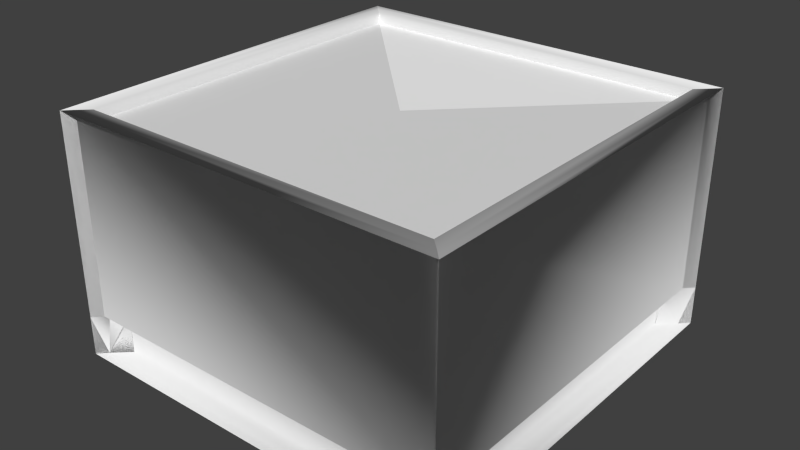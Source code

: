# Source: Habitacion.blend  (saved by Blender 2.71.0; exported with 4.5.12 LTS)
import bpy
from mathutils import Matrix  # noqa: F401  (used for matrix-valued properties, if any)

bpy.ops.wm.read_factory_settings(use_empty=True)
scene = bpy.context.scene
scene.name = 'Scene'

# ---- collections
col_collection_1 = bpy.data.collections.new('Collection 1'); scene.collection.children.link(col_collection_1)

# ---- materials (node trees are filled in below, after node groups)
mat_floor = bpy.data.materials.new('Floor')
mat_floor.alpha_threshold = 0.0
mat_floor.use_transparent_shadow = False
mat_floor.roughness = 0.5
mat_floor.line_color = (0.0, 0.0, 0.0, 1.0)
mat_sector = bpy.data.materials.new('Sector')
mat_sector.alpha_threshold = 0.0
mat_sector.use_transparent_shadow = False
mat_sector.roughness = 0.5
mat_sector.line_color = (0.0, 0.0, 0.0, 1.0)
mat_techo = bpy.data.materials.new('Techo')
mat_techo.alpha_threshold = 0.0
mat_techo.use_transparent_shadow = False
mat_techo.diffuse_color = (1.0, 1.0, 1.0, 1.0)
mat_techo.roughness = 0.5
mat_techo.line_color = (0.0, 0.0, 0.0, 1.0)

# ---- material node trees

# ---- world
world_world = bpy.data.worlds.new('World'); scene.world = world_world
world_world.color = (0.05088, 0.05088, 0.05088)
world_world.use_sun_shadow = False
world_world.sun_shadow_jitter_overblur = 0.0
world_world.cycles.sampling_method = 'MANUAL'
world_world.cycles.sample_map_resolution = 256

# ---- meshes
me_cube_014 = bpy.data.meshes.new('Cube.014')
me_cube_014.from_pydata([(6.298, 6.373, -0.7144), (6.298, -6.373, -0.7144), (0.0, 0.0, -0.7144)], [], [(0, 2, 1)])
_uv = me_cube_014.uv_layers.new(name='UVMap')
_uv.uv.foreach_set('vector', [0.02229, 0.02255, 0.4941, 0.5, 0.02229, 0.9774])
me_cube_014.use_remesh_preserve_volume = False
me_cube_014.use_remesh_preserve_attributes = False
me_cube_014.use_mirror_vertex_groups = False
me_cube_014.update()
me_cube_013 = bpy.data.meshes.new('Cube.013')
me_cube_013.from_pydata([(6.298, 6.373, -0.7144), (-6.298, 6.373, -0.7144), (0.0, 0.0, -0.7144)], [], [(0, 1, 2)])
_uv = me_cube_013.uv_layers.new(name='UVMap')
_uv.uv.foreach_set('vector', [0.02229, 0.02255, 0.966, 0.02255, 0.4941, 0.5])
me_cube_013.materials.append(mat_floor)
me_cube_013.use_remesh_preserve_volume = False
me_cube_013.use_remesh_preserve_attributes = False
me_cube_013.use_mirror_vertex_groups = False
me_cube_013.update()
me_cube_012 = bpy.data.meshes.new('Cube.012')
me_cube_012.from_pydata([(-6.298, -6.373, -0.7144), (-6.298, 6.373, -0.7144), (0.0, 0.0, -0.7144)], [], [(0, 2, 1)])
_uv = me_cube_012.uv_layers.new(name='UVMap')
_uv.uv.foreach_set('vector', [0.966, 0.9774, 0.4941, 0.5, 0.966, 0.02255])
me_cube_012.use_remesh_preserve_volume = False
me_cube_012.use_remesh_preserve_attributes = False
me_cube_012.use_mirror_vertex_groups = False
me_cube_012.update()
me_cube_008 = bpy.data.meshes.new('Cube.008')
me_cube_008.from_pydata([(6.298, -6.373, -0.7144), (-6.298, -6.373, -0.7144), (0.0, 0.0, -0.7144)], [], [(1, 0, 2)])
_uv = me_cube_008.uv_layers.new(name='UVMap')
_uv.uv.foreach_set('vector', [0.966, 0.9774, 0.02229, 0.9774, 0.4941, 0.5])
me_cube_008.use_remesh_preserve_volume = False
me_cube_008.use_remesh_preserve_attributes = False
me_cube_008.use_mirror_vertex_groups = False
me_cube_008.update()
me_cube_007 = bpy.data.meshes.new('Cube.007')
me_cube_007.from_pydata([(6.502, 6.565, 7.98), (6.888, 6.937, 0.7144), (6.888, 6.937, -0.7144), (7.204, 7.267, -0.7144), (7.204, 7.267, 7.98), (6.298, 6.373, 0.2631), (6.493, 6.559, 0.6282), (6.388, 6.459, 0.5284), (6.321, 6.395, 0.4026), (6.298, 6.373, -0.7144), (6.888, 6.937, 7.98), (7.204, 7.267, 0.7144), (6.77, 6.824, 0.7144), (6.624, 6.685, 0.6923), (6.502, 6.565, 7.597), (-6.502, 6.565, 7.98), (-6.888, 6.937, 0.7144), (-6.888, 6.937, -0.7144), (-7.204, 7.267, -0.7144), (-7.204, 7.267, 7.98), (-6.298, 6.373, 0.2631), (-6.493, 6.559, 0.6282), (-6.388, 6.459, 0.5284), (-6.321, 6.395, 0.4026), (-6.298, 6.373, -0.7144), (-6.888, 6.937, 7.98), (-7.204, 7.267, 0.7144), (-6.77, 6.824, 0.7144), (-6.624, 6.685, 0.6923), (-6.502, 6.565, 7.597)], [], [(7, 22, 23, 8), (9, 24, 17, 2), (20, 24, 9, 5), (13, 28, 21, 6), (12, 27, 28, 13), (10, 1, 11, 4), (27, 12, 1, 16), (6, 21, 22, 7), (4, 19, 25, 10), (8, 23, 20, 5), (10, 25, 16, 1), (2, 17, 18, 3), (3, 11, 1, 12, 13, 6, 7, 8, 5, 9, 2), (25, 15, 0, 10), (0, 15, 29, 14), (18, 17, 24, 20, 23, 22, 21, 28, 27, 16, 26), (25, 19, 26, 16)])
me_cube_007.polygons.foreach_set('use_smooth', [True] * 17)
_uv = me_cube_007.uv_layers.new(name='UVMap')
_uv.uv.foreach_set('vector', [0.969, 0.7394, 0.5231, 0.7397, 0.5254, 0.7319, 0.9653, 0.7317, 0.5418, 0.398, 0.03649, 0.398, 0.01285, 0.3754, 0.5654, 0.3754, 0.5262, 0.7243, 0.5262, 0.6903, 0.964, 0.6901, 0.964, 0.724, 0.9823, 0.7554, 0.515, 0.7555, 0.5196, 0.7475, 0.9748, 0.7473, 0.9909, 0.7637, 0.5099, 0.7638, 0.515, 0.7555, 0.9823, 0.7554, 0.5654, 0.0001571, 0.5527, 0.3983, 0.0, 0.0, 0.0, 0.0, 0.5099, 0.7638, 0.9909, 0.7637, 0.9998, 0.7722, 0.5058, 0.7722, 0.9748, 0.7473, 0.5196, 0.7475, 0.5231, 0.7397, 0.969, 0.7394, 0.5781, 0.01339, 0.0001572, 0.01339, 0.01285, 0.0001593, 0.5654, 0.0001571, 0.9653, 0.7317, 0.5254, 0.7319, 0.5262, 0.7243, 0.964, 0.724, 0.5527, 0.6897, 0.0001571, 0.6897, 0.0001571, 0.3983, 0.5527, 0.3983, 0.5654, 0.3754, 0.01285, 0.3754, 0.0001571, 0.3621, 0.5781, 0.3621, 0.0, 0.0, 0.0, 0.0, 0.9909, 0.7637, 0.9823, 0.7554, 0.9748, 0.7473, 0.969, 0.7394, 0.9653, 0.7317, 0.964, 0.724, 0.964, 0.6901, 0.5654, 0.3754, 0.5781, 0.3621, 0.0001571, 0.9763, 0.01564, 0.9614, 0.5373, 0.9614, 0.5527, 0.9763, 0.5373, 0.9614, 0.01564, 0.9614, 0.01564, 0.946, 0.5373, 0.946, 0.0, 0.0, 0.01285, 0.3754, 0.03649, 0.398, 0.5262, 0.7243, 0.5254, 0.7319, 0.5231, 0.7397, 0.5196, 0.7475, 0.515, 0.7555, 0.5099, 0.7638, 0.5058, 0.7722, 0.0, 0.0, 0.0001572, 0.01339, 0.0, 0.0, 0.5058, 0.7722, 0.0001571, 0.6897])
me_cube_007.use_remesh_preserve_volume = False
me_cube_007.use_remesh_preserve_attributes = False
me_cube_007.use_mirror_vertex_groups = False
me_cube_007.update()
me_cube_006 = bpy.data.meshes.new('Cube.006')
me_cube_006.from_pydata([(-6.502, 6.565, 7.98), (-6.888, 6.937, 0.7144), (-6.888, 6.937, -0.7144), (-7.204, 7.267, -0.7144), (-7.204, 7.267, 7.98), (-6.298, 6.373, 0.2631), (-6.493, 6.559, 0.6282), (-6.388, 6.459, 0.5284), (-6.321, 6.395, 0.4026), (-6.298, 6.373, -0.7144), (-6.888, 6.937, 7.98), (-7.204, 7.267, 0.7144), (-6.77, 6.824, 0.7144), (-6.624, 6.685, 0.6923), (-6.502, 6.565, 7.597), (-6.502, -6.565, 7.98), (-6.888, -6.937, 0.7144), (-6.888, -6.937, -0.7144), (-7.204, -7.267, -0.7144), (-7.204, -7.267, 7.98), (-6.298, -6.373, 0.2631), (-6.493, -6.559, 0.6282), (-6.388, -6.459, 0.5284), (-6.321, -6.395, 0.4026), (-6.298, -6.373, -0.7144), (-6.888, -6.937, 7.98), (-7.204, -7.267, 0.7144), (-6.77, -6.824, 0.7144), (-6.624, -6.685, 0.6923), (-6.502, -6.565, 7.597)], [], [(20, 24, 9, 5), (28, 21, 6, 13), (3, 11, 1, 12, 13, 6, 7, 8, 5, 9, 2), (24, 17, 2, 9), (21, 22, 7, 6), (17, 18, 3, 2), (27, 28, 13, 12), (22, 23, 8, 7), (25, 15, 0, 10), (16, 27, 12, 1), (23, 20, 5, 8), (0, 15, 29, 14), (10, 1, 11, 4), (19, 25, 10, 4), (25, 16, 1, 10), (18, 17, 24, 20, 23, 22, 21, 28, 27, 16, 26), (25, 19, 26, 16)])
me_cube_006.polygons.foreach_set('use_smooth', [True] * 17)
_uv = me_cube_006.uv_layers.new(name='UVMap')
_uv.uv.foreach_set('vector', [0.5271, 0.7176, 0.527, 0.6838, 0.967, 0.6836, 0.967, 0.7174, 0.5161, 0.7491, 0.5205, 0.741, 0.977, 0.7408, 0.984, 0.7489, 0.0, 0.0, 0.5515, 0.3946, 0.9918, 0.7573, 0.984, 0.7489, 0.977, 0.7408, 0.9716, 0.7329, 0.9682, 0.7251, 0.967, 0.7174, 0.967, 0.6836, 0.5647, 0.3708, 0.5778, 0.3583, 0.03567, 0.3943, 0.01327, 0.3708, 0.5647, 0.3708, 0.5422, 0.3943, 0.5205, 0.741, 0.524, 0.7331, 0.9716, 0.7329, 0.977, 0.7408, 0.01327, 0.3708, 0.0001567, 0.3583, 0.5778, 0.3583, 0.5647, 0.3708, 0.5111, 0.7574, 0.5161, 0.7491, 0.984, 0.7489, 0.9918, 0.7573, 0.524, 0.7331, 0.5263, 0.7253, 0.9682, 0.7251, 0.9716, 0.7329, 0.0001563, 0.9648, 0.01494, 0.9495, 0.5368, 0.9495, 0.5515, 0.9648, 0.507, 0.7659, 0.5111, 0.7574, 0.9918, 0.7573, 0.9998, 0.7659, 0.5263, 0.7253, 0.5271, 0.7176, 0.967, 0.7174, 0.9682, 0.7251, 0.5368, 0.9495, 0.01494, 0.9495, 0.01494, 0.9342, 0.5368, 0.9342, 0.5647, 0.0001563, 0.5515, 0.3946, 0.0, 0.0, 0.0, 0.0, 0.0001563, 0.01273, 0.01327, 0.0001576, 0.5647, 0.0001563, 0.5778, 0.01273, 0.0001563, 0.6833, 0.0001564, 0.3946, 0.5515, 0.3946, 0.5515, 0.6833, 0.0, 0.0, 0.01327, 0.3708, 0.03567, 0.3943, 0.5271, 0.7176, 0.5263, 0.7253, 0.524, 0.7331, 0.5205, 0.741, 0.5161, 0.7491, 0.5111, 0.7574, 0.507, 0.7659, 0.0, 0.0, 0.0001563, 0.01273, 0.0, 0.0, 0.507, 0.7659, 0.0001563, 0.6833])
me_cube_006.materials.append(mat_sector)
me_cube_006.use_remesh_preserve_volume = False
me_cube_006.use_remesh_preserve_attributes = False
me_cube_006.use_mirror_vertex_groups = False
me_cube_006.update()
me_cube_005 = bpy.data.meshes.new('Cube.005')
me_cube_005.from_pydata([(6.502, -6.565, 7.98), (6.888, -6.937, 0.7144), (6.888, -6.937, -0.7144), (7.204, -7.267, -0.7144), (7.204, -7.267, 7.98), (6.298, -6.373, 0.2631), (6.493, -6.559, 0.6282), (6.388, -6.459, 0.5284), (6.321, -6.395, 0.4026), (6.298, -6.373, -0.7144), (6.888, -6.937, 7.98), (7.204, -7.267, 0.7144), (6.77, -6.824, 0.7144), (6.624, -6.685, 0.6923), (6.502, -6.565, 7.597), (-6.502, -6.565, 7.98), (-6.888, -6.937, 0.7144), (-6.888, -6.937, -0.7144), (-7.204, -7.267, -0.7144), (-7.204, -7.267, 7.98), (-6.298, -6.373, 0.2631), (-6.493, -6.559, 0.6282), (-6.388, -6.459, 0.5284), (-6.321, -6.395, 0.4026), (-6.298, -6.373, -0.7144), (-6.888, -6.937, 7.98), (-7.204, -7.267, 0.7144), (-6.77, -6.824, 0.7144), (-6.624, -6.685, 0.6923), (-6.502, -6.565, 7.597)], [], [(15, 0, 14, 29), (8, 23, 22, 7), (2, 17, 24, 9), (26, 19, 25, 16), (20, 5, 9, 24), (6, 21, 28, 13), (13, 28, 27, 12), (16, 27, 28, 21, 22, 23, 20, 24, 17, 18, 26), (27, 16, 1, 12), (7, 22, 21, 6), (10, 25, 19, 4), (5, 20, 23, 8), (1, 16, 25, 10), (3, 18, 17, 2), (25, 10, 0, 15), (3, 2, 9, 5, 8, 7, 6, 13, 12, 1, 11), (10, 4, 11, 1)])
me_cube_005.polygons.foreach_set('use_smooth', [True] * 17)
_uv = me_cube_005.uv_layers.new(name='UVMap')
_uv.uv.foreach_set('vector', [0.01797, 0.864, 0.6175, 0.864, 0.6175, 0.8817, 0.01797, 0.8817, 0.5451, 0.7984, 0.03977, 0.7987, 0.03554, 0.7898, 0.5477, 0.7895, 0.6499, 0.02618, 0.01477, 0.02618, 0.04194, 0.0001838, 0.6227, 0.0001806, 0.0, 0.0, 0.01477, 0.4574, 0.9998, 0.6353, 0.0, 0.0, 0.04121, 0.8075, 0.5442, 0.8072, 0.5442, 0.8462, 0.04123, 0.8465, 0.5518, 0.7805, 0.02885, 0.7807, 0.02021, 0.7715, 0.5571, 0.7713, 0.5571, 0.7713, 0.02021, 0.7715, 0.01036, 0.7619, 0.5629, 0.7618, 0.01036, 0.7619, 0.02021, 0.7715, 0.02885, 0.7807, 0.03554, 0.7898, 0.03977, 0.7987, 0.04121, 0.8075, 0.04123, 0.8465, 0.01477, 0.02618, 0.0001806, 0.04139, 0.0, 0.0, 0.0, 0.0, 0.01036, 0.7619, 0.0001806, 0.752, 0.5678, 0.752, 0.5629, 0.7618, 0.5477, 0.7895, 0.03554, 0.7898, 0.02885, 0.7807, 0.5518, 0.7805, 0.6499, 0.4574, 0.01477, 0.4574, 0.0001806, 0.4422, 0.6645, 0.4422, 0.5442, 0.8072, 0.04121, 0.8075, 0.03977, 0.7987, 0.5451, 0.7984, 0.9998, 0.0001806, 0.9998, 0.6353, 0.6648, 0.6353, 0.6648, 0.0001806, 0.6645, 0.04139, 0.0001806, 0.04139, 0.01477, 0.02618, 0.6499, 0.02618, 0.0001806, 0.8469, 0.6353, 0.8469, 0.6175, 0.864, 0.01797, 0.864, 0.0, 0.0, 0.6499, 0.02618, 0.6227, 0.0001806, 0.5442, 0.8072, 0.5451, 0.7984, 0.5477, 0.7895, 0.5518, 0.7805, 0.5571, 0.7713, 0.5629, 0.7618, 0.5678, 0.752, 0.0, 0.0, 0.6645, 0.4422, 0.0, 0.0, 0.5678, 0.752, 0.6648, 0.0001806])
me_cube_005.use_remesh_preserve_volume = False
me_cube_005.use_remesh_preserve_attributes = False
me_cube_005.use_mirror_vertex_groups = False
me_cube_005.update()
me_cube_004 = bpy.data.meshes.new('Cube.004')
me_cube_004.from_pydata([(-6.502, 6.565, 7.597), (-6.502, -6.565, 7.597), (0.0, 0.0, 7.597)], [], [(0, 2, 1)])
me_cube_004.polygons.foreach_set('use_smooth', [True] * 1)
_uv = me_cube_004.uv_layers.new(name='UVMap')
_uv.uv.foreach_set('vector', [0.9999, 0.4952, 0.5, 7.036e-05, 7.036e-05, 0.4952])
me_cube_004.use_remesh_preserve_volume = False
me_cube_004.use_remesh_preserve_attributes = False
me_cube_004.use_mirror_vertex_groups = False
me_cube_004.update()
me_cube_003 = bpy.data.meshes.new('Cube.003')
me_cube_003.from_pydata([(6.502, -6.565, 7.597), (-6.502, -6.565, 7.597), (0.0, 0.0, 7.597)], [], [(2, 0, 1)])
me_cube_003.polygons.foreach_set('use_smooth', [True] * 1)
_uv = me_cube_003.uv_layers.new(name='UVMap')
_uv.uv.foreach_set('vector', [9.998e-05, 0.9999, 0.9999, 0.9902, 9.998e-05, 9.998e-05])
me_cube_003.use_remesh_preserve_volume = False
me_cube_003.use_remesh_preserve_attributes = False
me_cube_003.use_mirror_vertex_groups = False
me_cube_003.update()
me_cube_001 = bpy.data.meshes.new('Cube.001')
me_cube_001.from_pydata([(6.502, 6.565, 7.597), (6.502, -6.565, 7.597), (0.0, 0.0, 7.597)], [], [(2, 0, 1)])
me_cube_001.polygons.foreach_set('use_smooth', [True] * 1)
_uv = me_cube_001.uv_layers.new(name='UVMap')
_uv.uv.foreach_set('vector', [0.5, 0.4952, 0.9999, 7.036e-05, 7.036e-05, 7.036e-05])
me_cube_001.use_remesh_preserve_volume = False
me_cube_001.use_remesh_preserve_attributes = False
me_cube_001.use_mirror_vertex_groups = False
me_cube_001.update()
me_cube_000 = bpy.data.meshes.new('Cube.000')
me_cube_000.from_pydata([(6.502, 6.565, 7.597), (-6.502, 6.565, 7.597), (0.0, 0.0, 7.597)], [], [(0, 2, 1)])
me_cube_000.polygons.foreach_set('use_smooth', [True] * 1)
_uv = me_cube_000.uv_layers.new(name='UVMap')
_uv.uv.foreach_set('vector', [0.9999, 0.5049, 0.5, 7.104e-05, 7.104e-05, 0.5049])
me_cube_000.materials.append(mat_techo)
me_cube_000.use_remesh_preserve_volume = False
me_cube_000.use_remesh_preserve_attributes = False
me_cube_000.use_mirror_vertex_groups = False
me_cube_000.update()
me_cube_002 = bpy.data.meshes.new('Cube.002')
me_cube_002.from_pydata([(6.502, 6.565, 7.98), (6.888, 6.937, 0.7144), (6.888, 6.937, -0.7144), (7.204, 7.267, -0.7144), (7.204, 7.267, 7.98), (6.298, 6.373, 0.2631), (6.493, 6.559, 0.6282), (6.388, 6.459, 0.5284), (6.321, 6.395, 0.4026), (6.298, 6.373, -0.7144), (6.888, 6.937, 7.98), (7.204, 7.267, 0.7144), (6.77, 6.824, 0.7144), (6.624, 6.685, 0.6923), (6.502, 6.565, 7.597), (6.502, -6.565, 7.98), (6.888, -6.937, 0.7144), (6.888, -6.937, -0.7144), (7.204, -7.267, -0.7144), (7.204, -7.267, 7.98), (6.298, -6.373, 0.2631), (6.493, -6.559, 0.6282), (6.388, -6.459, 0.5284), (6.321, -6.395, 0.4026), (6.298, -6.373, -0.7144), (6.888, -6.937, 7.98), (7.204, -7.267, 0.7144), (6.77, -6.824, 0.7144), (6.624, -6.685, 0.6923), (6.502, -6.565, 7.597)], [], [(20, 5, 9, 24), (28, 13, 6, 21), (18, 26, 16, 27, 28, 21, 22, 23, 20, 24, 17), (24, 9, 2, 17), (21, 6, 7, 22), (17, 2, 3, 18), (27, 12, 13, 28), (22, 7, 8, 23), (25, 10, 0, 15), (16, 1, 12, 27), (23, 8, 5, 20), (14, 29, 15, 0), (26, 19, 25, 16), (19, 4, 10, 25), (25, 10, 1, 16), (3, 2, 9, 5, 8, 7, 6, 13, 12, 1, 11), (10, 4, 11, 1)])
me_cube_002.polygons.foreach_set('use_smooth', [True] * 17)
_uv = me_cube_002.uv_layers.new(name='UVMap')
_uv.uv.foreach_set('vector', [0.05291, 0.5169, 0.7536, 0.5169, 0.7536, 0.5706, 0.05291, 0.5706, 0.02565, 0.4668, 0.7705, 0.467, 0.7636, 0.4798, 0.03673, 0.4797, 0.9225, 0.008265, 0.9134, 0.09421, 0.8859, 0.0913, 0.8761, 0.09027, 0.8641, 0.08766, 0.8536, 0.08264, 0.8455, 0.07572, 0.8408, 0.06756, 0.8397, 0.05897, 0.8459, 0.0001726, 0.895, 0.005359, 0.05291, 0.5706, 0.7536, 0.5706, 0.7846, 0.603, 0.02192, 0.603, 0.03673, 0.4797, 0.7636, 0.4798, 0.7582, 0.4923, 0.04543, 0.4923, 0.02192, 0.603, 0.7846, 0.603, 0.8027, 0.6204, 0.003784, 0.6204, 0.01316, 0.4536, 0.7782, 0.4538, 0.7705, 0.467, 0.02565, 0.4668, 0.04543, 0.4923, 0.7582, 0.4923, 0.7547, 0.5046, 0.051, 0.5046, 0.0001726, 0.6208, 0.8394, 0.6208, 0.8169, 0.6441, 0.02268, 0.6441, 0.0001726, 0.44, 0.7845, 0.4404, 0.7782, 0.4538, 0.01316, 0.4536, 0.051, 0.5046, 0.7547, 0.5046, 0.7536, 0.5169, 0.05291, 0.5169, 0.8169, 0.6673, 0.02268, 0.6673, 0.02268, 0.6441, 0.8169, 0.6441, 0.9134, 0.09421, 0.8672, 0.5312, 0.8397, 0.5283, 0.8859, 0.0913, 0.0001726, 0.6676, 0.8793, 0.6676, 0.8593, 0.6868, 0.02013, 0.6868, 0.0001726, 0.0001726, 0.8394, 0.0001726, 0.8394, 0.4396, 0.0001726, 0.4396, 0.9228, 0.0001746, 0.9505, 0.000174, 0.9998, 0.0001726, 0.9998, 0.0593, 0.9979, 0.06774, 0.9923, 0.07534, 0.9836, 0.08138, 0.9725, 0.08526, 0.9603, 0.0866, 0.9505, 0.0866, 0.9228, 0.0866, 0.9505, 0.5261, 0.9228, 0.5261, 0.9228, 0.0866, 0.9505, 0.0866])
me_cube_002.use_remesh_preserve_volume = False
me_cube_002.use_remesh_preserve_attributes = False
me_cube_002.use_mirror_vertex_groups = False
me_cube_002.update()

# ---- objects
ob_consulta_floor_2 = bpy.data.objects.new('Consulta_Floor_2', me_cube_014)
ob_consulta_floor_1 = bpy.data.objects.new('Consulta_Floor_1', me_cube_013)
ob_consulta_floor_4 = bpy.data.objects.new('Consulta_Floor_4', me_cube_012)
ob_consulta_floor_3 = bpy.data.objects.new('Consulta_Floor_3', me_cube_008)
ob_consulta_sector_1 = bpy.data.objects.new('Consulta_Sector_1', me_cube_007)
ob_consulta_sector_4 = bpy.data.objects.new('Consulta_Sector_4', me_cube_006)
ob_consulta_sector_3 = bpy.data.objects.new('Consulta_Sector_3', me_cube_005)
ob_consulta_techo_4 = bpy.data.objects.new('Consulta_Techo_4', me_cube_004)
ob_consulta_techo_3 = bpy.data.objects.new('Consulta_Techo_3', me_cube_003)
ob_consulta_techo_2 = bpy.data.objects.new('Consulta_Techo_2', me_cube_001)
ob_consulta_techo_1 = bpy.data.objects.new('Consulta_Techo_1', me_cube_000)
ob_consulta_sector_2 = bpy.data.objects.new('Consulta_Sector_2', me_cube_002)

# ---- transforms, parenting, visibility, modifiers, constraints
ob_consulta_floor_2.location = (0.0, 5.294, 0.0)
ob_consulta_floor_2.lineart.crease_threshold = 0.0
ob_consulta_floor_1.location = (0.0, 5.294, 0.0)
ob_consulta_floor_1.lineart.crease_threshold = 0.0
ob_consulta_floor_4.location = (0.0, 5.294, 0.0)
ob_consulta_floor_4.lineart.crease_threshold = 0.0
ob_consulta_floor_3.location = (0.0, 5.294, 0.0)
ob_consulta_floor_3.lineart.crease_threshold = 0.0
ob_consulta_sector_1.location = (0.0, 5.294, 0.0)
ob_consulta_sector_1.lineart.crease_threshold = 0.0
ob_consulta_sector_4.location = (0.0, 5.294, 0.0)
ob_consulta_sector_4.lineart.crease_threshold = 0.0
ob_consulta_sector_3.location = (0.0, 5.294, 0.0)
ob_consulta_sector_3.lineart.crease_threshold = 0.0
ob_consulta_techo_4.location = (0.0, 5.294, 0.0)
ob_consulta_techo_4.lineart.crease_threshold = 0.0
ob_consulta_techo_3.location = (0.0, 5.294, 0.0)
ob_consulta_techo_3.lineart.crease_threshold = 0.0
ob_consulta_techo_2.location = (0.0, 5.294, 0.0)
ob_consulta_techo_2.lineart.crease_threshold = 0.0
ob_consulta_techo_1.location = (0.0, 5.294, 0.0)
ob_consulta_techo_1.lineart.crease_threshold = 0.0
ob_consulta_sector_2.location = (0.0, 5.294, 0.0)
ob_consulta_sector_2.lineart.crease_threshold = 0.0

# ---- collection membership
col_collection_1.objects.link(ob_consulta_floor_2)
col_collection_1.objects.link(ob_consulta_floor_1)
col_collection_1.objects.link(ob_consulta_floor_4)
col_collection_1.objects.link(ob_consulta_floor_3)
col_collection_1.objects.link(ob_consulta_sector_1)
col_collection_1.objects.link(ob_consulta_sector_4)
col_collection_1.objects.link(ob_consulta_sector_3)
col_collection_1.objects.link(ob_consulta_techo_4)
col_collection_1.objects.link(ob_consulta_techo_3)
col_collection_1.objects.link(ob_consulta_techo_2)
col_collection_1.objects.link(ob_consulta_techo_1)
col_collection_1.objects.link(ob_consulta_sector_2)

# ---- scene / render settings (as saved in the file)
scene.frame_start = 1; scene.frame_end = 250; scene.frame_set(1)
scene.render.engine = 'BLENDER_EEVEE_NEXT'
scene.render.resolution_percentage = 50
scene.render.dither_intensity = 0.0
scene.cycles.use_denoising = False
scene.cycles.samples = 10
scene.cycles.sampling_pattern = 'TABULATED_SOBOL'
scene.cycles.light_sampling_threshold = 0.0
scene.cycles.use_adaptive_sampling = False
scene.cycles.use_light_tree = False
scene.cycles.blur_glossy = 0.0
scene.cycles.volume_bounces = 1
scene.cycles.pixel_filter_type = 'GAUSSIAN'
scene.cycles.sample_clamp_indirect = 0.0
scene.view_settings.view_transform = 'Standard'
bpy.context.view_layer.update()

# ---- added for rendering (the .blend has no active camera and no usable light): camera, sun
cam_auto = bpy.data.cameras.new('AutoCamera')
cam_auto.lens = 50.0
cam_auto.sensor_width = 36.0
cam_auto.clip_end = 1000.0
ob_auto_camera = bpy.data.objects.new('AutoCamera', cam_auto)
scene.collection.objects.link(ob_auto_camera)
ob_auto_camera.location = (20.5726, -19.393, 20.0907)
ob_auto_camera.rotation_euler = (1.09748, -7.21219e-08, 0.694738)
scene.camera = ob_auto_camera
light_auto_sun = bpy.data.lights.new('AutoSun', 'SUN')
light_auto_sun.energy = 3.0
light_auto_sun.angle = 0.0523599
ob_auto_sun = bpy.data.objects.new('AutoSun', light_auto_sun)
scene.collection.objects.link(ob_auto_sun)
ob_auto_sun.rotation_euler = (0.872665, 0.174533, 0.523599)
bpy.context.view_layer.update()

